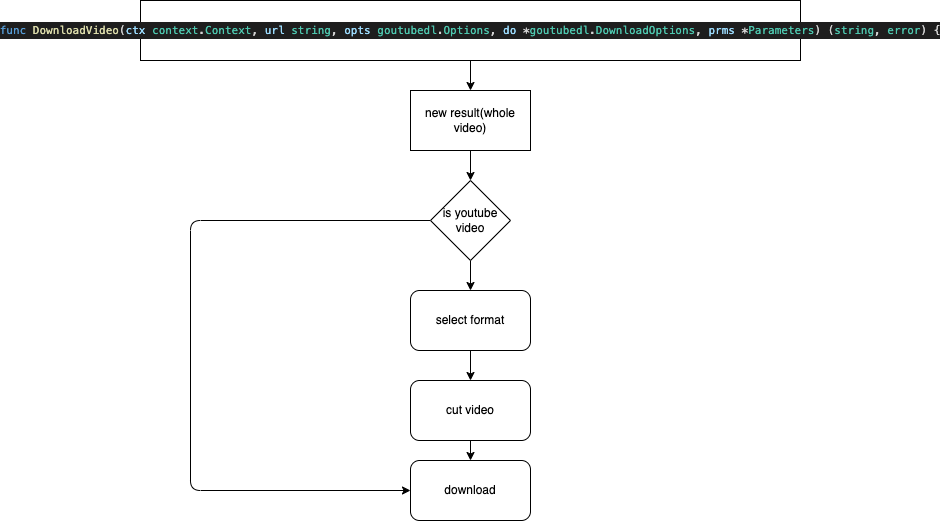

The diagram above was exported from draw.io. Its source (the exported page's mxGraphModel, read from the mxfile embedded in the PNG):
<mxGraphModel dx="1987" dy="469" grid="1" gridSize="10" guides="1" tooltips="1" connect="1" arrows="1" fold="1" page="1" pageScale="1" pageWidth="850" pageHeight="1100" math="0" shadow="0">
  <root>
    <mxCell id="0" />
    <mxCell id="1" parent="0" />
    <mxCell id="5" value="" style="edgeStyle=none;html=1;" parent="1" source="2" target="4" edge="1">
      <mxGeometry relative="1" as="geometry" />
    </mxCell>
    <mxCell id="2" value="&lt;meta charset=&quot;utf-8&quot;&gt;&lt;div style=&quot;color: #d4d4d4;background-color: #1e1e1e;font-family: Menlo, Monaco, 'Courier New', monospace;font-weight: normal;font-size: 11px;line-height: 17px;white-space: pre;&quot;&gt;&lt;div&gt;&lt;span style=&quot;color: #569cd6;&quot;&gt;func&lt;/span&gt;&lt;span style=&quot;color: #d4d4d4;&quot;&gt; &lt;/span&gt;&lt;span style=&quot;color: #dcdcaa;&quot;&gt;DownloadVideo&lt;/span&gt;&lt;span style=&quot;color: #d4d4d4;&quot;&gt;(&lt;/span&gt;&lt;span style=&quot;color: #9cdcfe;&quot;&gt;ctx&lt;/span&gt;&lt;span style=&quot;color: #d4d4d4;&quot;&gt; &lt;/span&gt;&lt;span style=&quot;color: #4ec9b0;&quot;&gt;context&lt;/span&gt;&lt;span style=&quot;color: #d4d4d4;&quot;&gt;.&lt;/span&gt;&lt;span style=&quot;color: #4ec9b0;&quot;&gt;Context&lt;/span&gt;&lt;span style=&quot;color: #d4d4d4;&quot;&gt;, &lt;/span&gt;&lt;span style=&quot;color: #9cdcfe;&quot;&gt;url&lt;/span&gt;&lt;span style=&quot;color: #d4d4d4;&quot;&gt; &lt;/span&gt;&lt;span style=&quot;color: #4ec9b0;&quot;&gt;string&lt;/span&gt;&lt;span style=&quot;color: #d4d4d4;&quot;&gt;, &lt;/span&gt;&lt;span style=&quot;color: #9cdcfe;&quot;&gt;opts&lt;/span&gt;&lt;span style=&quot;color: #d4d4d4;&quot;&gt; &lt;/span&gt;&lt;span style=&quot;color: #4ec9b0;&quot;&gt;goutubedl&lt;/span&gt;&lt;span style=&quot;color: #d4d4d4;&quot;&gt;.&lt;/span&gt;&lt;span style=&quot;color: #4ec9b0;&quot;&gt;Options&lt;/span&gt;&lt;span style=&quot;color: #d4d4d4;&quot;&gt;, &lt;/span&gt;&lt;span style=&quot;color: #9cdcfe;&quot;&gt;do&lt;/span&gt;&lt;span style=&quot;color: #d4d4d4;&quot;&gt; *&lt;/span&gt;&lt;span style=&quot;color: #4ec9b0;&quot;&gt;goutubedl&lt;/span&gt;&lt;span style=&quot;color: #d4d4d4;&quot;&gt;.&lt;/span&gt;&lt;span style=&quot;color: #4ec9b0;&quot;&gt;DownloadOptions&lt;/span&gt;&lt;span style=&quot;color: #d4d4d4;&quot;&gt;, &lt;/span&gt;&lt;span style=&quot;color: #9cdcfe;&quot;&gt;prms&lt;/span&gt;&lt;span style=&quot;color: #d4d4d4;&quot;&gt; *&lt;/span&gt;&lt;span style=&quot;color: #4ec9b0;&quot;&gt;Parameters&lt;/span&gt;&lt;span style=&quot;color: #d4d4d4;&quot;&gt;) (&lt;/span&gt;&lt;span style=&quot;color: #4ec9b0;&quot;&gt;string&lt;/span&gt;&lt;span style=&quot;color: #d4d4d4;&quot;&gt;, &lt;/span&gt;&lt;span style=&quot;color: #4ec9b0;&quot;&gt;error&lt;/span&gt;&lt;span style=&quot;color: #d4d4d4;&quot;&gt;) {&lt;/span&gt;&lt;/div&gt;&lt;/div&gt;" style="whiteSpace=wrap;html=1;" parent="1" vertex="1">
      <mxGeometry x="-60" y="10" width="660" height="60" as="geometry" />
    </mxCell>
    <mxCell id="9" value="" style="edgeStyle=none;html=1;" parent="1" source="4" target="8" edge="1">
      <mxGeometry relative="1" as="geometry" />
    </mxCell>
    <mxCell id="4" value="new result(whole video)" style="whiteSpace=wrap;html=1;" parent="1" vertex="1">
      <mxGeometry x="210" y="100" width="120" height="60" as="geometry" />
    </mxCell>
    <mxCell id="11" value="" style="edgeStyle=none;html=1;" parent="1" source="8" target="10" edge="1">
      <mxGeometry relative="1" as="geometry" />
    </mxCell>
    <mxCell id="14" style="edgeStyle=none;html=1;entryX=0;entryY=0.5;entryDx=0;entryDy=0;" parent="1" source="8" target="15" edge="1">
      <mxGeometry relative="1" as="geometry">
        <mxPoint x="-10" y="560" as="targetPoint" />
        <Array as="points">
          <mxPoint x="-10" y="230" />
          <mxPoint x="-10" y="500" />
        </Array>
      </mxGeometry>
    </mxCell>
    <mxCell id="8" value="is youtube video" style="rhombus;whiteSpace=wrap;html=1;" parent="1" vertex="1">
      <mxGeometry x="230" y="190" width="80" height="80" as="geometry" />
    </mxCell>
    <mxCell id="13" value="" style="edgeStyle=none;html=1;" parent="1" source="10" target="12" edge="1">
      <mxGeometry relative="1" as="geometry" />
    </mxCell>
    <mxCell id="10" value="select format" style="rounded=1;whiteSpace=wrap;html=1;" parent="1" vertex="1">
      <mxGeometry x="210" y="300" width="120" height="60" as="geometry" />
    </mxCell>
    <mxCell id="16" value="" style="edgeStyle=none;html=1;" parent="1" source="12" target="15" edge="1">
      <mxGeometry relative="1" as="geometry" />
    </mxCell>
    <mxCell id="12" value="cut video" style="rounded=1;whiteSpace=wrap;html=1;" parent="1" vertex="1">
      <mxGeometry x="210" y="390" width="120" height="60" as="geometry" />
    </mxCell>
    <mxCell id="15" value="download" style="rounded=1;whiteSpace=wrap;html=1;" parent="1" vertex="1">
      <mxGeometry x="210" y="470" width="120" height="60" as="geometry" />
    </mxCell>
  </root>
</mxGraphModel>